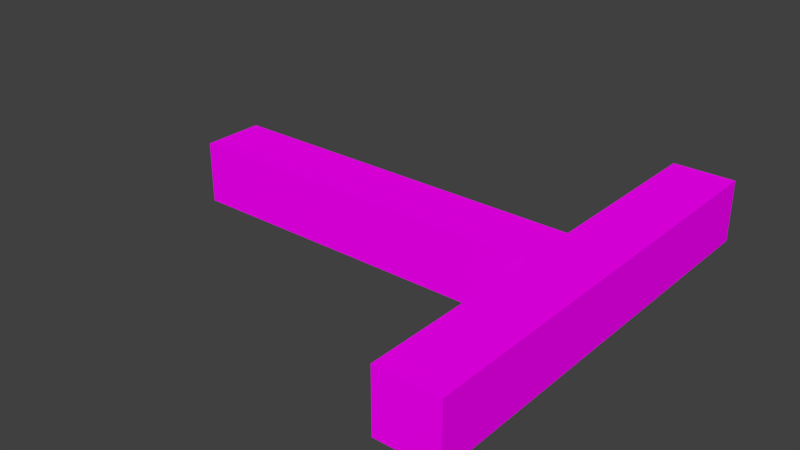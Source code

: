 # Source: Corridor_v01.blend  (saved by Blender 2.79.0; exported with 4.5.12 LTS)
import bpy
from mathutils import Matrix  # noqa: F401  (used for matrix-valued properties, if any)

bpy.ops.wm.read_factory_settings(use_empty=True)
scene = bpy.context.scene
scene.name = 'Scene'

# ---- collections
col_collection_1 = bpy.data.collections.new('Collection 1'); scene.collection.children.link(col_collection_1)

# ---- images (referenced by path relative to the original .blend; pixels are not part of the script)
import os
ASSET_DIR = os.environ.get("B2B_ASSET_DIR", "")  # directory of the original .blend (textures are referenced by path, not embedded)
HERE = os.path.dirname(os.path.abspath(__file__))  # packed textures are extracted next to this script under _unpacked/

def load_image(name, relpath, width, height, colorspace="sRGB"):
    """Load a texture the original file referenced (path relative to the .blend, or extracted next to this script)."""
    p = next((c for c in (os.path.join(HERE, relpath), os.path.join(ASSET_DIR, relpath)) if relpath and os.path.exists(c)), "")
    if p:
        img = bpy.data.images.load(p, check_existing=True)
        img.name = name
    else:  # same state as the original file: an image datablock whose file is absent (Cycles renders it pink)
        img = bpy.data.images.new(name, width, height)
        img.source = "FILE"
        img.filepath = "//" + (relpath or name)
    img.colorspace_settings.name = colorspace
    return img
img_stonewall01_jpg = load_image('stoneWall01.jpg', 'stoneWall01.jpg', 1024, 1024, 'sRGB')
img_stonewall02_jpg = load_image('stoneWall02.jpg', 'stoneWall02.jpg', 1024, 1024, 'sRGB')
img_stonefloor_jpg = load_image('stoneFloor.jpg', 'stoneFloor.jpg', 1024, 1024, 'sRGB')

# ---- materials (node trees are filled in below, after node groups)
mat_white = bpy.data.materials.new('White')
mat_white.alpha_threshold = 0.0
mat_white.diffuse_color = (0.8, 0.7864, 0.7966, 1.0)
mat_white.roughness = 0.5
mat_white.line_color = (0.0, 0.0, 0.0, 1.0)
mat_black = bpy.data.materials.new('Black')
mat_black.alpha_threshold = 0.0
mat_black.roughness = 0.5
mat_wall = bpy.data.materials.new('Wall')
mat_wall.alpha_threshold = 0.0
mat_wall.roughness = 0.5
mat_celling = bpy.data.materials.new('celling')
mat_celling.alpha_threshold = 0.0
mat_celling.roughness = 0.5
mat_floor = bpy.data.materials.new('Floor')
mat_floor.alpha_threshold = 0.0
mat_floor.roughness = 0.5

# ---- material node trees
mat_white.use_nodes = True; mat_white.node_tree.nodes.clear()
_N = mat_white.node_tree.nodes; _L = mat_white.node_tree.links
n0 = _N.new('ShaderNodeOutputMaterial'); n0.name = 'Material Output'; n0.location = (300, 300)
n1 = _N.new('ShaderNodeBsdfDiffuse'); n1.name = 'Diffuse BSDF'; n1.location = (10, 300)
n1.inputs[0].default_value = (0.8, 0.7864, 0.7966, 1.0)
_L.new(n1.outputs[0], n0.inputs[0])
n0.is_active_output = True
mat_black.use_nodes = True; mat_black.node_tree.nodes.clear()
_N = mat_black.node_tree.nodes; _L = mat_black.node_tree.links
n0 = _N.new('ShaderNodeOutputMaterial'); n0.name = 'Material Output'; n0.location = (300, 300)
n1 = _N.new('ShaderNodeBsdfDiffuse'); n1.name = 'Diffuse BSDF'; n1.location = (10, 300)
n1.inputs[0].default_value = (0.03244, 0.03244, 0.03244, 1.0)
_L.new(n1.outputs[0], n0.inputs[0])
n0.is_active_output = True
mat_wall.use_nodes = True; mat_wall.node_tree.nodes.clear()
_N = mat_wall.node_tree.nodes; _L = mat_wall.node_tree.links
n0 = _N.new('ShaderNodeOutputMaterial'); n0.name = 'Material Output'; n0.location = (300, 300)
n1 = _N.new('ShaderNodeBsdfDiffuse'); n1.name = 'Diffuse BSDF'; n1.location = (10, 300)
n2 = _N.new('ShaderNodeTexImage'); n2.name = 'Image Texture'; n2.location = (-180, 300)
n2.width = 140
n2.image = img_stonewall01_jpg
_L.new(n1.outputs[0], n0.inputs[0])
_L.new(n2.outputs[0], n1.inputs[0])
n0.is_active_output = True
mat_celling.use_nodes = True; mat_celling.node_tree.nodes.clear()
_N = mat_celling.node_tree.nodes; _L = mat_celling.node_tree.links
n0 = _N.new('ShaderNodeOutputMaterial'); n0.name = 'Material Output'; n0.location = (300, 300)
n1 = _N.new('ShaderNodeBsdfDiffuse'); n1.name = 'Diffuse BSDF'; n1.location = (10, 300)
n2 = _N.new('ShaderNodeTexImage'); n2.name = 'Image Texture'; n2.location = (-180, 300)
n2.width = 140
n2.image = img_stonewall02_jpg
_L.new(n1.outputs[0], n0.inputs[0])
_L.new(n2.outputs[0], n1.inputs[0])
n0.is_active_output = True
mat_floor.use_nodes = True; mat_floor.node_tree.nodes.clear()
_N = mat_floor.node_tree.nodes; _L = mat_floor.node_tree.links
n0 = _N.new('ShaderNodeOutputMaterial'); n0.name = 'Material Output'; n0.location = (300, 300)
n1 = _N.new('ShaderNodeBsdfDiffuse'); n1.name = 'Diffuse BSDF'; n1.location = (10, 300)
n2 = _N.new('ShaderNodeTexImage'); n2.name = 'Image Texture'; n2.location = (-180, 300)
n2.width = 140
n2.image = img_stonefloor_jpg
_L.new(n1.outputs[0], n0.inputs[0])
_L.new(n2.outputs[0], n1.inputs[0])
n0.is_active_output = True

# ---- world
world_world = bpy.data.worlds.new('World'); scene.world = world_world
world_world.color = (0.05088, 0.05088, 0.05088)
world_world.use_sun_shadow = False
world_world.sun_shadow_jitter_overblur = 0.0
world_world.cycles.sampling_method = 'MANUAL'

# ---- meshes
me_corridor = bpy.data.meshes.new('Corridor')
me_corridor.from_pydata([(1.0, 1.0, -1.0), (1.0, -1.0, -1.0), (-1.0, -1.0, -1.0), (-1.0, 1.0, -1.0), (1.0, 1.0, 1.0), (1.0, -1.0, 1.0), (-1.0, -1.0, 1.0), (-1.0, 1.0, 1.0), (-3.0, -1.0, -1.0), (-3.0, 1.0, -1.0), (-3.0, -1.0, 1.0), (-3.0, 1.0, 1.0), (-5.0, -1.0, -1.0), (-5.0, 1.0, -1.0), (-5.0, -1.0, 1.0), (-5.0, 1.0, 1.0), (-7.0, -1.0, -1.0), (-7.0, 1.0, -1.0), (-7.0, -1.0, 1.0), (-7.0, 1.0, 1.0), (7.0, 1.0, -1.0), (7.0, -1.0, -1.0), (7.0, 1.0, 1.0), (7.0, -1.0, 1.0), (3.0, -1.0, 1.0), (5.0, -1.0, 1.0), (5.0, 1.0, 1.0), (3.0, 1.0, 1.0), (3.0, -1.0, -1.0), (5.0, -1.0, -1.0), (5.0, 1.0, -1.0), (3.0, 1.0, -1.0), (7.0, -3.0, -1.0), (7.0, -3.0, 1.0), (5.0, -3.0, 1.0), (5.0, -3.0, -1.0), (7.0, -5.0, -1.0), (7.0, -5.0, 1.0), (5.0, -5.0, 1.0), (5.0, -5.0, -1.0), (7.0, -7.0, -1.0), (7.0, -7.0, 1.0), (5.0, -7.0, 1.0), (5.0, -7.0, -1.0), (7.0, 3.0, -1.0), (7.0, 3.0, 1.0), (5.0, 3.0, 1.0), (5.0, 3.0, -1.0), (7.0, 5.0, -1.0), (7.0, 5.0, 1.0), (5.0, 5.0, 1.0), (5.0, 5.0, -1.0), (7.0, 7.0, -1.0), (7.0, 7.0, 1.0), (5.0, 7.0, 1.0), (5.0, 7.0, -1.0)], [], [(0, 1, 2, 3), (4, 7, 6, 5), (26, 25, 23, 22), (1, 5, 6, 2), (2, 6, 10, 8), (4, 0, 3, 7), (10, 11, 15, 14), (6, 7, 11, 10), (7, 3, 9, 11), (3, 2, 8, 9), (12, 14, 18, 16), (8, 10, 14, 12), (11, 9, 13, 15), (9, 8, 12, 13), (16, 18, 19, 17), (15, 13, 17, 19), (13, 12, 16, 17), (14, 15, 19, 18), (20, 22, 23, 21), (25, 29, 35, 34), (20, 30, 47, 44), (29, 30, 20, 21), (1, 0, 31, 28), (28, 31, 30, 29), (0, 4, 27, 31), (31, 27, 26, 30), (5, 1, 28, 24), (24, 28, 29, 25), (4, 5, 24, 27), (27, 24, 25, 26), (34, 35, 39, 38), (29, 21, 32, 35), (23, 25, 34, 33), (21, 23, 33, 32), (39, 36, 40, 43), (33, 34, 38, 37), (35, 32, 36, 39), (32, 33, 37, 36), (42, 43, 40, 41), (36, 37, 41, 40), (38, 39, 43, 42), (37, 38, 42, 41), (47, 46, 50, 51), (22, 20, 44, 45), (26, 22, 45, 46), (30, 26, 46, 47), (48, 51, 55, 52), (46, 45, 49, 50), (44, 47, 51, 48), (45, 44, 48, 49), (55, 54, 53, 52), (49, 48, 52, 53), (51, 50, 54, 55), (50, 49, 53, 54)])
me_corridor.polygons.foreach_set('material_index', [4, 3, 3, 2, 2, 2, 3, 3, 2, 4, 2, 2, 2, 4, 2, 2, 4, 3, 2, 2, 4, 4, 4, 4, 2, 2, 2, 2, 3, 3, 2, 4, 3, 2, 4, 3, 4, 2, 2, 2, 2, 3, 2, 2, 3, 2, 4, 3, 4, 2, 2, 2, 2, 3])
_uv = me_corridor.uv_layers.new(name='UVMap')
_uv.uv.foreach_set('vector', [0.9089, -0.1367, 0.9089, 1.15, 0.01647, 1.15, 0.01647, -0.1367, -0.1897, -0.2289, 1.279, -0.2289, 1.279, 1.24, -0.1897, 1.24, -3.128, -0.2289, -3.128, 1.24, -4.597, 1.24, -4.597, -0.2289, 1.28, 0.03442, 1.28, 1.059, 0.5975, 1.059, 0.5975, 0.03442, 0.5975, 0.03442, 0.5975, 1.059, -0.08509, 1.059, -0.08509, 0.03442, 0.1333, 0.9105, 0.1333, 0.1184, 0.6611, 0.1184, 0.6611, 0.9105, 2.749, 1.24, 2.749, -0.2289, 4.218, -0.2289, 4.218, 1.24, 1.279, 1.24, 1.279, -0.2289, 2.749, -0.2289, 2.749, 1.24, 0.6611, 0.9105, 0.6611, 0.1184, 1.189, 0.1184, 1.189, 0.9105, 0.01647, -0.1367, 0.01647, 1.15, -0.876, 1.15, -0.876, -0.1367, -0.7677, 0.03442, -0.7677, 1.059, -1.45, 1.059, -1.45, 0.03442, 0.8976, -0.004684, 0.8976, 1.117, 0.1504, 1.117, 0.1504, -0.004685, 1.189, 0.9105, 1.189, 0.1184, 1.717, 0.1184, 1.717, 0.9105, -0.876, -0.1367, -0.876, 1.15, -1.768, 1.15, -1.768, -0.1367, 0.815, 0.084, 0.815, 0.9507, 0.2375, 0.9507, 0.2375, 0.084, 1.717, 0.9105, 1.717, 0.1184, 2.244, 0.1184, 2.244, 0.9105, -1.768, -0.1367, -1.768, 1.15, -2.661, 1.15, -2.661, -0.1367, 4.218, 1.24, 4.218, -0.2289, 5.687, -0.2289, 5.687, 1.24, 0.7676, 0.07625, 0.7676, 0.9585, 0.1799, 0.9585, 0.1799, 0.07625, 0.815, 0.9507, 0.815, 0.084, 1.392, 0.084, 1.392, 0.9507, 3.586, -0.1367, 2.694, -0.1367, 2.694, -1.424, 3.586, -1.424, 2.694, 1.15, 2.694, -0.1367, 3.586, -0.1367, 3.586, 1.15, 0.9089, 1.15, 0.9089, -0.1367, 1.801, -0.1367, 1.801, 1.15, 1.801, 1.15, 1.801, -0.1367, 2.694, -0.1367, 2.694, 1.15, 0.1333, 0.1184, 0.1333, 0.9105, -0.3944, 0.9105, -0.3944, 0.1184, -0.3944, 0.1184, -0.3944, 0.9105, -0.9222, 0.9105, -0.9222, 0.1184, 1.28, 1.059, 1.28, 0.03442, 1.963, 0.03442, 1.963, 1.059, 1.963, 1.059, 1.963, 0.03442, 2.645, 0.03442, 2.645, 1.059, -0.1897, -0.2289, -0.1897, 1.24, -1.659, 1.24, -1.659, -0.2289, -1.659, -0.2289, -1.659, 1.24, -3.128, 1.24, -3.128, -0.2289, 1.392, 0.9507, 1.392, 0.084, 1.97, 0.084, 1.97, 0.9507, 2.694, 1.15, 3.586, 1.15, 3.586, 2.438, 2.694, 2.438, -4.597, 1.24, -3.128, 1.24, -3.128, 2.709, -4.597, 2.709, 0.1799, 0.07625, 0.1799, 0.9585, -0.4079, 0.9585, -0.4079, 0.07625, 2.694, 3.725, 3.586, 3.725, 3.586, 5.012, 2.694, 5.012, -4.597, 2.709, -3.128, 2.709, -3.128, 4.179, -4.597, 4.179, 2.694, 2.438, 3.586, 2.438, 3.586, 3.725, 2.694, 3.725, -0.4079, 0.07625, -0.4079, 0.9585, -0.9957, 0.9585, -0.9957, 0.07625, 0.4138, 0.9921, 0.4138, 0.03686, 1.05, 0.03686, 1.05, 0.9921, -0.9957, 0.07625, -0.9957, 0.9585, -1.583, 0.9585, -1.583, 0.07625, 1.97, 0.9507, 1.97, 0.084, 2.547, 0.084, 2.547, 0.9507, -4.597, 4.179, -3.128, 4.179, -3.128, 5.648, -4.597, 5.648, -0.3399, 0.084, -0.3399, 0.9507, -0.9174, 0.9507, -0.9174, 0.084, 0.7676, 0.9585, 0.7676, 0.07625, 1.355, 0.07625, 1.355, 0.9585, -3.128, -0.2289, -4.597, -0.2289, -4.597, -1.698, -3.128, -1.698, 0.2375, 0.084, 0.2375, 0.9507, -0.3399, 0.9507, -0.3399, 0.084, 3.586, -2.711, 2.694, -2.711, 2.694, -3.998, 3.586, -3.998, -3.128, -1.698, -4.597, -1.698, -4.597, -3.167, -3.128, -3.167, 3.586, -1.424, 2.694, -1.424, 2.694, -2.711, 3.586, -2.711, 1.355, 0.9585, 1.355, 0.07625, 1.943, 0.07625, 1.943, 0.9585, -0.9222, 0.1184, -0.9222, 0.9105, -1.45, 0.9105, -1.45, 0.1184, 1.943, 0.9585, 1.943, 0.07625, 2.531, 0.07625, 2.531, 0.9585, -0.9174, 0.084, -0.9174, 0.9507, -1.495, 0.9507, -1.495, 0.084, -3.128, -3.167, -4.597, -3.167, -4.597, -4.636, -3.128, -4.636])
me_corridor.materials.append(mat_white)
me_corridor.materials.append(mat_black)
me_corridor.materials.append(mat_wall)
me_corridor.materials.append(mat_celling)
me_corridor.materials.append(mat_floor)
me_corridor.use_remesh_preserve_volume = False
me_corridor.use_remesh_preserve_attributes = False
me_corridor.use_mirror_vertex_groups = False
me_corridor.update()

# ---- objects
ob_corridor = bpy.data.objects.new('Corridor', me_corridor)

# ---- transforms, parenting, visibility, modifiers, constraints
ob_corridor.location = (0.0, 0.0, 0.0)
ob_corridor.lock_rotations_4d = False
ob_corridor.empty_display_type = 'ARROWS'
ob_corridor.lineart.crease_threshold = 0.0

# ---- collection membership
col_collection_1.objects.link(ob_corridor)

# ---- scene / render settings (as saved in the file)
scene.frame_start = 1; scene.frame_end = 250; scene.frame_set(1)
scene.render.engine = 'CYCLES'
scene.render.resolution_percentage = 50
scene.render.dither_intensity = 0.0
scene.cycles.use_denoising = False
scene.cycles.samples = 128
scene.cycles.sampling_pattern = 'TABULATED_SOBOL'
scene.cycles.use_adaptive_sampling = False
scene.cycles.use_light_tree = False
scene.cycles.blur_glossy = 0.0
scene.cycles.sample_clamp_indirect = 0.0
scene.view_settings.view_transform = 'Standard'
bpy.context.view_layer.update()

# ---- added for rendering (the .blend has no active camera and no usable light): camera, sun
cam_auto = bpy.data.cameras.new('AutoCamera')
cam_auto.lens = 50.0
cam_auto.sensor_width = 36.0
cam_auto.clip_end = 1000.0
ob_auto_camera = bpy.data.objects.new('AutoCamera', cam_auto)
scene.collection.objects.link(ob_auto_camera)
ob_auto_camera.location = (18.4117, -22.0941, 14.7294)
ob_auto_camera.rotation_euler = (1.09748, -7.21219e-08, 0.694738)
scene.camera = ob_auto_camera
light_auto_sun = bpy.data.lights.new('AutoSun', 'SUN')
light_auto_sun.energy = 3.0
light_auto_sun.angle = 0.0523599
ob_auto_sun = bpy.data.objects.new('AutoSun', light_auto_sun)
scene.collection.objects.link(ob_auto_sun)
ob_auto_sun.rotation_euler = (0.872665, 0.174533, 0.523599)
bpy.context.view_layer.update()
